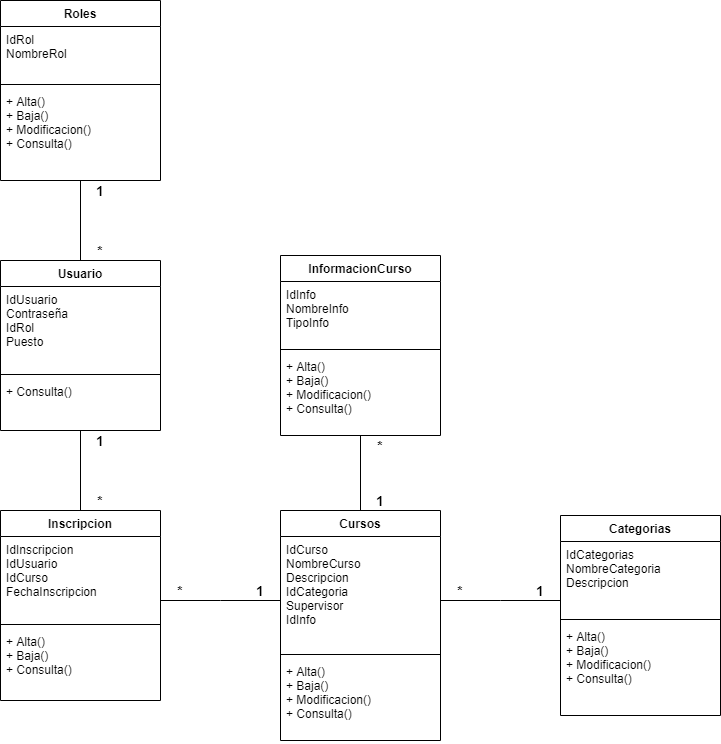

The diagram above was exported from draw.io. Its source (the exported page's mxGraphModel, read from the mxfile embedded in the PNG):
<mxGraphModel dx="842" dy="610" grid="1" gridSize="10" guides="1" tooltips="1" connect="1" arrows="1" fold="1" page="1" pageScale="1" pageWidth="827" pageHeight="1169" math="0" shadow="0">
  <root>
    <mxCell id="0" />
    <mxCell id="1" parent="0" />
    <mxCell id="6" value="Roles" style="swimlane;fontStyle=1;align=center;verticalAlign=top;childLayout=stackLayout;horizontal=1;startSize=26;horizontalStack=0;resizeParent=1;resizeParentMax=0;resizeLast=0;collapsible=1;marginBottom=0;" vertex="1" parent="1">
      <mxGeometry x="80" y="40" width="160" height="180" as="geometry" />
    </mxCell>
    <mxCell id="7" value="IdRol&#10;NombreRol" style="text;strokeColor=none;fillColor=none;align=left;verticalAlign=top;spacingLeft=4;spacingRight=4;overflow=hidden;rotatable=0;points=[[0,0.5],[1,0.5]];portConstraint=eastwest;" vertex="1" parent="6">
      <mxGeometry y="26" width="160" height="54" as="geometry" />
    </mxCell>
    <mxCell id="8" value="" style="line;strokeWidth=1;fillColor=none;align=left;verticalAlign=middle;spacingTop=-1;spacingLeft=3;spacingRight=3;rotatable=0;labelPosition=right;points=[];portConstraint=eastwest;" vertex="1" parent="6">
      <mxGeometry y="80" width="160" height="8" as="geometry" />
    </mxCell>
    <mxCell id="9" value="+ Alta()&#10;+ Baja()&#10;+ Modificacion()&#10;+ Consulta()&#10;" style="text;strokeColor=none;fillColor=none;align=left;verticalAlign=top;spacingLeft=4;spacingRight=4;overflow=hidden;rotatable=0;points=[[0,0.5],[1,0.5]];portConstraint=eastwest;" vertex="1" parent="6">
      <mxGeometry y="88" width="160" height="92" as="geometry" />
    </mxCell>
    <mxCell id="31" style="edgeStyle=orthogonalEdgeStyle;rounded=0;orthogonalLoop=1;jettySize=auto;html=1;endArrow=none;endFill=0;" edge="1" parent="1" source="10" target="6">
      <mxGeometry relative="1" as="geometry" />
    </mxCell>
    <mxCell id="32" style="edgeStyle=orthogonalEdgeStyle;rounded=0;orthogonalLoop=1;jettySize=auto;html=1;endArrow=none;endFill=0;" edge="1" parent="1" source="10" target="14">
      <mxGeometry relative="1" as="geometry" />
    </mxCell>
    <mxCell id="10" value="Usuario" style="swimlane;fontStyle=1;align=center;verticalAlign=top;childLayout=stackLayout;horizontal=1;startSize=26;horizontalStack=0;resizeParent=1;resizeParentMax=0;resizeLast=0;collapsible=1;marginBottom=0;" vertex="1" parent="1">
      <mxGeometry x="80" y="300" width="160" height="170" as="geometry" />
    </mxCell>
    <mxCell id="11" value="IdUsuario&#10;Contraseña&#10;IdRol&#10;Puesto" style="text;strokeColor=none;fillColor=none;align=left;verticalAlign=top;spacingLeft=4;spacingRight=4;overflow=hidden;rotatable=0;points=[[0,0.5],[1,0.5]];portConstraint=eastwest;" vertex="1" parent="10">
      <mxGeometry y="26" width="160" height="84" as="geometry" />
    </mxCell>
    <mxCell id="12" value="" style="line;strokeWidth=1;fillColor=none;align=left;verticalAlign=middle;spacingTop=-1;spacingLeft=3;spacingRight=3;rotatable=0;labelPosition=right;points=[];portConstraint=eastwest;" vertex="1" parent="10">
      <mxGeometry y="110" width="160" height="8" as="geometry" />
    </mxCell>
    <mxCell id="13" value="+ Consulta()&#10;" style="text;strokeColor=none;fillColor=none;align=left;verticalAlign=top;spacingLeft=4;spacingRight=4;overflow=hidden;rotatable=0;points=[[0,0.5],[1,0.5]];portConstraint=eastwest;" vertex="1" parent="10">
      <mxGeometry y="118" width="160" height="52" as="geometry" />
    </mxCell>
    <mxCell id="33" style="edgeStyle=orthogonalEdgeStyle;rounded=0;orthogonalLoop=1;jettySize=auto;html=1;endArrow=none;endFill=0;" edge="1" parent="1" source="14" target="18">
      <mxGeometry relative="1" as="geometry">
        <Array as="points">
          <mxPoint x="300" y="640" />
          <mxPoint x="300" y="640" />
        </Array>
      </mxGeometry>
    </mxCell>
    <mxCell id="14" value="Inscripcion" style="swimlane;fontStyle=1;align=center;verticalAlign=top;childLayout=stackLayout;horizontal=1;startSize=26;horizontalStack=0;resizeParent=1;resizeParentMax=0;resizeLast=0;collapsible=1;marginBottom=0;" vertex="1" parent="1">
      <mxGeometry x="80" y="550" width="160" height="190" as="geometry" />
    </mxCell>
    <mxCell id="15" value="IdInscripcion&#10;IdUsuario&#10;IdCurso&#10;FechaInscripcion" style="text;strokeColor=none;fillColor=none;align=left;verticalAlign=top;spacingLeft=4;spacingRight=4;overflow=hidden;rotatable=0;points=[[0,0.5],[1,0.5]];portConstraint=eastwest;" vertex="1" parent="14">
      <mxGeometry y="26" width="160" height="84" as="geometry" />
    </mxCell>
    <mxCell id="16" value="" style="line;strokeWidth=1;fillColor=none;align=left;verticalAlign=middle;spacingTop=-1;spacingLeft=3;spacingRight=3;rotatable=0;labelPosition=right;points=[];portConstraint=eastwest;" vertex="1" parent="14">
      <mxGeometry y="110" width="160" height="8" as="geometry" />
    </mxCell>
    <mxCell id="17" value="+ Alta()&#10;+ Baja()&#10;+ Consulta()&#10;" style="text;strokeColor=none;fillColor=none;align=left;verticalAlign=top;spacingLeft=4;spacingRight=4;overflow=hidden;rotatable=0;points=[[0,0.5],[1,0.5]];portConstraint=eastwest;" vertex="1" parent="14">
      <mxGeometry y="118" width="160" height="72" as="geometry" />
    </mxCell>
    <mxCell id="34" style="edgeStyle=orthogonalEdgeStyle;rounded=0;orthogonalLoop=1;jettySize=auto;html=1;endArrow=none;endFill=0;" edge="1" parent="1" source="18" target="22">
      <mxGeometry relative="1" as="geometry" />
    </mxCell>
    <mxCell id="35" style="edgeStyle=orthogonalEdgeStyle;rounded=0;orthogonalLoop=1;jettySize=auto;html=1;endArrow=none;endFill=0;" edge="1" parent="1" source="18" target="26">
      <mxGeometry relative="1" as="geometry">
        <Array as="points">
          <mxPoint x="580" y="640" />
          <mxPoint x="580" y="640" />
        </Array>
      </mxGeometry>
    </mxCell>
    <mxCell id="18" value="Cursos" style="swimlane;fontStyle=1;align=center;verticalAlign=top;childLayout=stackLayout;horizontal=1;startSize=26;horizontalStack=0;resizeParent=1;resizeParentMax=0;resizeLast=0;collapsible=1;marginBottom=0;" vertex="1" parent="1">
      <mxGeometry x="360" y="550" width="160" height="230" as="geometry" />
    </mxCell>
    <mxCell id="19" value="IdCurso&#10;NombreCurso&#10;Descripcion&#10;IdCategoria&#10;Supervisor&#10;IdInfo&#10;" style="text;strokeColor=none;fillColor=none;align=left;verticalAlign=top;spacingLeft=4;spacingRight=4;overflow=hidden;rotatable=0;points=[[0,0.5],[1,0.5]];portConstraint=eastwest;" vertex="1" parent="18">
      <mxGeometry y="26" width="160" height="114" as="geometry" />
    </mxCell>
    <mxCell id="20" value="" style="line;strokeWidth=1;fillColor=none;align=left;verticalAlign=middle;spacingTop=-1;spacingLeft=3;spacingRight=3;rotatable=0;labelPosition=right;points=[];portConstraint=eastwest;" vertex="1" parent="18">
      <mxGeometry y="140" width="160" height="8" as="geometry" />
    </mxCell>
    <mxCell id="21" value="+ Alta()&#10;+ Baja()&#10;+ Modificacion()&#10;+ Consulta()&#10;" style="text;strokeColor=none;fillColor=none;align=left;verticalAlign=top;spacingLeft=4;spacingRight=4;overflow=hidden;rotatable=0;points=[[0,0.5],[1,0.5]];portConstraint=eastwest;" vertex="1" parent="18">
      <mxGeometry y="148" width="160" height="82" as="geometry" />
    </mxCell>
    <mxCell id="22" value="InformacionCurso" style="swimlane;fontStyle=1;align=center;verticalAlign=top;childLayout=stackLayout;horizontal=1;startSize=26;horizontalStack=0;resizeParent=1;resizeParentMax=0;resizeLast=0;collapsible=1;marginBottom=0;" vertex="1" parent="1">
      <mxGeometry x="360" y="295" width="160" height="180" as="geometry" />
    </mxCell>
    <mxCell id="23" value="IdInfo&#10;NombreInfo&#10;TipoInfo" style="text;strokeColor=none;fillColor=none;align=left;verticalAlign=top;spacingLeft=4;spacingRight=4;overflow=hidden;rotatable=0;points=[[0,0.5],[1,0.5]];portConstraint=eastwest;" vertex="1" parent="22">
      <mxGeometry y="26" width="160" height="64" as="geometry" />
    </mxCell>
    <mxCell id="24" value="" style="line;strokeWidth=1;fillColor=none;align=left;verticalAlign=middle;spacingTop=-1;spacingLeft=3;spacingRight=3;rotatable=0;labelPosition=right;points=[];portConstraint=eastwest;" vertex="1" parent="22">
      <mxGeometry y="90" width="160" height="8" as="geometry" />
    </mxCell>
    <mxCell id="25" value="+ Alta()&#10;+ Baja()&#10;+ Modificacion()&#10;+ Consulta()&#10;" style="text;strokeColor=none;fillColor=none;align=left;verticalAlign=top;spacingLeft=4;spacingRight=4;overflow=hidden;rotatable=0;points=[[0,0.5],[1,0.5]];portConstraint=eastwest;" vertex="1" parent="22">
      <mxGeometry y="98" width="160" height="82" as="geometry" />
    </mxCell>
    <mxCell id="26" value="Categorias" style="swimlane;fontStyle=1;align=center;verticalAlign=top;childLayout=stackLayout;horizontal=1;startSize=26;horizontalStack=0;resizeParent=1;resizeParentMax=0;resizeLast=0;collapsible=1;marginBottom=0;" vertex="1" parent="1">
      <mxGeometry x="640" y="555" width="160" height="200" as="geometry" />
    </mxCell>
    <mxCell id="27" value="IdCategorias&#10;NombreCategoria&#10;Descripcion" style="text;strokeColor=none;fillColor=none;align=left;verticalAlign=top;spacingLeft=4;spacingRight=4;overflow=hidden;rotatable=0;points=[[0,0.5],[1,0.5]];portConstraint=eastwest;" vertex="1" parent="26">
      <mxGeometry y="26" width="160" height="74" as="geometry" />
    </mxCell>
    <mxCell id="28" value="" style="line;strokeWidth=1;fillColor=none;align=left;verticalAlign=middle;spacingTop=-1;spacingLeft=3;spacingRight=3;rotatable=0;labelPosition=right;points=[];portConstraint=eastwest;" vertex="1" parent="26">
      <mxGeometry y="100" width="160" height="8" as="geometry" />
    </mxCell>
    <mxCell id="29" value="+ Alta()&#10;+ Baja()&#10;+ Modificacion()&#10;+ Consulta()&#10;" style="text;strokeColor=none;fillColor=none;align=left;verticalAlign=top;spacingLeft=4;spacingRight=4;overflow=hidden;rotatable=0;points=[[0,0.5],[1,0.5]];portConstraint=eastwest;" vertex="1" parent="26">
      <mxGeometry y="108" width="160" height="92" as="geometry" />
    </mxCell>
    <mxCell id="36" value="&lt;b&gt;&lt;font style=&quot;font-size: 14px&quot;&gt;1&lt;/font&gt;&lt;/b&gt;" style="text;html=1;strokeColor=none;fillColor=none;align=center;verticalAlign=middle;whiteSpace=wrap;rounded=0;" vertex="1" parent="1">
      <mxGeometry x="160" y="220" width="40" height="20" as="geometry" />
    </mxCell>
    <mxCell id="37" value="&lt;b&gt;&lt;font style=&quot;font-size: 14px&quot;&gt;1&lt;/font&gt;&lt;/b&gt;" style="text;html=1;strokeColor=none;fillColor=none;align=center;verticalAlign=middle;whiteSpace=wrap;rounded=0;" vertex="1" parent="1">
      <mxGeometry x="160" y="470" width="40" height="20" as="geometry" />
    </mxCell>
    <mxCell id="38" value="&lt;b&gt;&lt;font style=&quot;font-size: 14px&quot;&gt;1&lt;/font&gt;&lt;/b&gt;" style="text;html=1;strokeColor=none;fillColor=none;align=center;verticalAlign=middle;whiteSpace=wrap;rounded=0;" vertex="1" parent="1">
      <mxGeometry x="320" y="620" width="40" height="20" as="geometry" />
    </mxCell>
    <mxCell id="39" value="&lt;b&gt;&lt;font style=&quot;font-size: 14px&quot;&gt;1&lt;/font&gt;&lt;/b&gt;" style="text;html=1;strokeColor=none;fillColor=none;align=center;verticalAlign=middle;whiteSpace=wrap;rounded=0;" vertex="1" parent="1">
      <mxGeometry x="440" y="530" width="40" height="20" as="geometry" />
    </mxCell>
    <mxCell id="40" value="&lt;b&gt;&lt;font style=&quot;font-size: 14px&quot;&gt;1&lt;/font&gt;&lt;/b&gt;" style="text;html=1;strokeColor=none;fillColor=none;align=center;verticalAlign=middle;whiteSpace=wrap;rounded=0;" vertex="1" parent="1">
      <mxGeometry x="600" y="620" width="40" height="20" as="geometry" />
    </mxCell>
    <mxCell id="41" value="&lt;b&gt;&lt;font style=&quot;font-size: 14px&quot;&gt;*&lt;/font&gt;&lt;/b&gt;" style="text;html=1;strokeColor=none;fillColor=none;align=center;verticalAlign=middle;whiteSpace=wrap;rounded=0;" vertex="1" parent="1">
      <mxGeometry x="160" y="280" width="40" height="20" as="geometry" />
    </mxCell>
    <mxCell id="42" value="&lt;b&gt;&lt;font style=&quot;font-size: 14px&quot;&gt;*&lt;/font&gt;&lt;/b&gt;" style="text;html=1;strokeColor=none;fillColor=none;align=center;verticalAlign=middle;whiteSpace=wrap;rounded=0;" vertex="1" parent="1">
      <mxGeometry x="160" y="530" width="40" height="20" as="geometry" />
    </mxCell>
    <mxCell id="43" value="&lt;b&gt;&lt;font style=&quot;font-size: 14px&quot;&gt;*&lt;/font&gt;&lt;/b&gt;" style="text;html=1;strokeColor=none;fillColor=none;align=center;verticalAlign=middle;whiteSpace=wrap;rounded=0;" vertex="1" parent="1">
      <mxGeometry x="240" y="620" width="40" height="20" as="geometry" />
    </mxCell>
    <mxCell id="44" value="&lt;b&gt;&lt;font style=&quot;font-size: 14px&quot;&gt;*&lt;/font&gt;&lt;/b&gt;" style="text;html=1;strokeColor=none;fillColor=none;align=center;verticalAlign=middle;whiteSpace=wrap;rounded=0;" vertex="1" parent="1">
      <mxGeometry x="440" y="475" width="40" height="20" as="geometry" />
    </mxCell>
    <mxCell id="45" value="&lt;b&gt;&lt;font style=&quot;font-size: 14px&quot;&gt;*&lt;/font&gt;&lt;/b&gt;" style="text;html=1;strokeColor=none;fillColor=none;align=center;verticalAlign=middle;whiteSpace=wrap;rounded=0;" vertex="1" parent="1">
      <mxGeometry x="520" y="620" width="40" height="20" as="geometry" />
    </mxCell>
  </root>
</mxGraphModel>